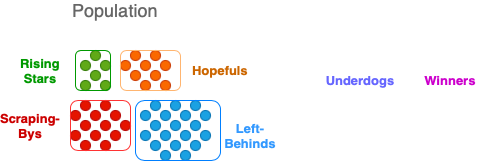

The diagram above was exported from draw.io. Its source (the exported page's mxGraphModel, read from the mxfile embedded in the PNG):
<mxGraphModel dx="657" dy="469" grid="1" gridSize="10" guides="1" tooltips="1" connect="1" arrows="1" fold="1" page="1" pageScale="1" pageWidth="827" pageHeight="1169" math="0" shadow="0">
  <root>
    <mxCell id="0" />
    <mxCell id="1" parent="0" />
    <mxCell id="JEvfNAnfkP4enNQrywm8-1" value="" style="ellipse;whiteSpace=wrap;html=1;aspect=fixed;fillColor=#1ba1e2;strokeColor=#006EAF;fontColor=#ffffff;" parent="1" vertex="1">
      <mxGeometry x="270" y="240" width="10" height="10" as="geometry" />
    </mxCell>
    <mxCell id="JEvfNAnfkP4enNQrywm8-2" value="" style="ellipse;whiteSpace=wrap;html=1;aspect=fixed;fillColor=#1ba1e2;strokeColor=#006EAF;fontColor=#ffffff;" parent="1" vertex="1">
      <mxGeometry x="250" y="240" width="10" height="10" as="geometry" />
    </mxCell>
    <mxCell id="JEvfNAnfkP4enNQrywm8-3" value="" style="ellipse;whiteSpace=wrap;html=1;aspect=fixed;fillColor=#1ba1e2;strokeColor=#006EAF;fontColor=#ffffff;" parent="1" vertex="1">
      <mxGeometry x="290" y="240" width="10" height="10" as="geometry" />
    </mxCell>
    <mxCell id="JEvfNAnfkP4enNQrywm8-4" value="" style="ellipse;whiteSpace=wrap;html=1;aspect=fixed;fillColor=#1ba1e2;strokeColor=#006EAF;fontColor=#ffffff;" parent="1" vertex="1">
      <mxGeometry x="240" y="250" width="10" height="10" as="geometry" />
    </mxCell>
    <mxCell id="JEvfNAnfkP4enNQrywm8-5" value="" style="ellipse;whiteSpace=wrap;html=1;aspect=fixed;fillColor=#1ba1e2;strokeColor=#006EAF;fontColor=#ffffff;" parent="1" vertex="1">
      <mxGeometry x="260" y="250" width="10" height="10" as="geometry" />
    </mxCell>
    <mxCell id="JEvfNAnfkP4enNQrywm8-6" value="" style="ellipse;whiteSpace=wrap;html=1;aspect=fixed;fillColor=#1ba1e2;strokeColor=#006EAF;fontColor=#ffffff;" parent="1" vertex="1">
      <mxGeometry x="280" y="250" width="10" height="10" as="geometry" />
    </mxCell>
    <mxCell id="JEvfNAnfkP4enNQrywm8-7" value="" style="ellipse;whiteSpace=wrap;html=1;aspect=fixed;fillColor=#1ba1e2;strokeColor=#006EAF;fontColor=#ffffff;" parent="1" vertex="1">
      <mxGeometry x="300" y="250" width="10" height="10" as="geometry" />
    </mxCell>
    <mxCell id="JEvfNAnfkP4enNQrywm8-8" value="" style="ellipse;whiteSpace=wrap;html=1;aspect=fixed;fillColor=#1ba1e2;strokeColor=#006EAF;fontColor=#ffffff;" parent="1" vertex="1">
      <mxGeometry x="250" y="260" width="10" height="10" as="geometry" />
    </mxCell>
    <mxCell id="JEvfNAnfkP4enNQrywm8-9" value="" style="ellipse;whiteSpace=wrap;html=1;aspect=fixed;fillColor=#1ba1e2;strokeColor=#006EAF;fontColor=#ffffff;" parent="1" vertex="1">
      <mxGeometry x="270" y="260" width="10" height="10" as="geometry" />
    </mxCell>
    <mxCell id="JEvfNAnfkP4enNQrywm8-10" value="" style="ellipse;whiteSpace=wrap;html=1;aspect=fixed;fillColor=#1ba1e2;strokeColor=#006EAF;fontColor=#ffffff;" parent="1" vertex="1">
      <mxGeometry x="290" y="260" width="10" height="10" as="geometry" />
    </mxCell>
    <mxCell id="JEvfNAnfkP4enNQrywm8-11" value="" style="ellipse;whiteSpace=wrap;html=1;aspect=fixed;fillColor=#1ba1e2;strokeColor=#006EAF;fontColor=#ffffff;" parent="1" vertex="1">
      <mxGeometry x="260" y="270" width="10" height="10" as="geometry" />
    </mxCell>
    <mxCell id="JEvfNAnfkP4enNQrywm8-12" value="" style="ellipse;whiteSpace=wrap;html=1;aspect=fixed;fillColor=#1ba1e2;strokeColor=#006EAF;fontColor=#ffffff;" parent="1" vertex="1">
      <mxGeometry x="280" y="270" width="10" height="10" as="geometry" />
    </mxCell>
    <mxCell id="JEvfNAnfkP4enNQrywm8-13" value="" style="ellipse;whiteSpace=wrap;html=1;aspect=fixed;fillColor=#1ba1e2;strokeColor=#006EAF;fontColor=#ffffff;" parent="1" vertex="1">
      <mxGeometry x="270" y="280" width="10" height="10" as="geometry" />
    </mxCell>
    <mxCell id="JEvfNAnfkP4enNQrywm8-14" value="" style="ellipse;whiteSpace=wrap;html=1;aspect=fixed;fillColor=#1ba1e2;strokeColor=#006EAF;fontColor=#ffffff;" parent="1" vertex="1">
      <mxGeometry x="240" y="270" width="10" height="10" as="geometry" />
    </mxCell>
    <mxCell id="JEvfNAnfkP4enNQrywm8-15" value="" style="ellipse;whiteSpace=wrap;html=1;aspect=fixed;fillColor=#1ba1e2;strokeColor=#006EAF;fontColor=#ffffff;" parent="1" vertex="1">
      <mxGeometry x="300" y="270" width="10" height="10" as="geometry" />
    </mxCell>
    <mxCell id="JEvfNAnfkP4enNQrywm8-16" value="" style="ellipse;whiteSpace=wrap;html=1;aspect=fixed;fillColor=#1ba1e2;strokeColor=#006EAF;fontColor=#ffffff;" parent="1" vertex="1">
      <mxGeometry x="250" y="280" width="10" height="10" as="geometry" />
    </mxCell>
    <mxCell id="JEvfNAnfkP4enNQrywm8-17" value="" style="ellipse;whiteSpace=wrap;html=1;aspect=fixed;fillColor=#1ba1e2;strokeColor=#006EAF;fontColor=#ffffff;" parent="1" vertex="1">
      <mxGeometry x="290" y="280" width="10" height="10" as="geometry" />
    </mxCell>
    <mxCell id="JEvfNAnfkP4enNQrywm8-18" value="" style="ellipse;whiteSpace=wrap;html=1;aspect=fixed;fillColor=#1ba1e2;strokeColor=#006EAF;fontColor=#ffffff;" parent="1" vertex="1">
      <mxGeometry x="260" y="290" width="10" height="10" as="geometry" />
    </mxCell>
    <mxCell id="JEvfNAnfkP4enNQrywm8-19" value="" style="ellipse;whiteSpace=wrap;html=1;aspect=fixed;fillColor=#1ba1e2;strokeColor=#006EAF;fontColor=#ffffff;" parent="1" vertex="1">
      <mxGeometry x="280" y="290" width="10" height="10" as="geometry" />
    </mxCell>
    <mxCell id="JEvfNAnfkP4enNQrywm8-34" value="" style="ellipse;whiteSpace=wrap;html=1;aspect=fixed;fillColor=#60a917;strokeColor=#2D7600;fontColor=#ffffff;" parent="1" vertex="1">
      <mxGeometry x="180" y="200" width="10" height="10" as="geometry" />
    </mxCell>
    <mxCell id="JEvfNAnfkP4enNQrywm8-43" value="" style="ellipse;whiteSpace=wrap;html=1;aspect=fixed;fillColor=#60a917;strokeColor=#2D7600;fontColor=#ffffff;" parent="1" vertex="1">
      <mxGeometry x="190" y="210" width="10" height="10" as="geometry" />
    </mxCell>
    <mxCell id="JEvfNAnfkP4enNQrywm8-44" value="" style="ellipse;whiteSpace=wrap;html=1;aspect=fixed;fillColor=#60a917;strokeColor=#2D7600;fontColor=#ffffff;" parent="1" vertex="1">
      <mxGeometry x="200" y="220" width="10" height="10" as="geometry" />
    </mxCell>
    <mxCell id="JEvfNAnfkP4enNQrywm8-45" value="" style="ellipse;whiteSpace=wrap;html=1;aspect=fixed;fillColor=#60a917;strokeColor=#2D7600;fontColor=#ffffff;" parent="1" vertex="1">
      <mxGeometry x="180" y="220" width="10" height="10" as="geometry" />
    </mxCell>
    <mxCell id="JEvfNAnfkP4enNQrywm8-46" value="" style="ellipse;whiteSpace=wrap;html=1;aspect=fixed;fillColor=#60a917;strokeColor=#2D7600;fontColor=#ffffff;" parent="1" vertex="1">
      <mxGeometry x="190" y="190" width="10" height="10" as="geometry" />
    </mxCell>
    <mxCell id="JEvfNAnfkP4enNQrywm8-47" value="" style="ellipse;whiteSpace=wrap;html=1;aspect=fixed;fillColor=#60a917;strokeColor=#2D7600;fontColor=#ffffff;" parent="1" vertex="1">
      <mxGeometry x="200" y="200" width="10" height="10" as="geometry" />
    </mxCell>
    <mxCell id="JEvfNAnfkP4enNQrywm8-48" value="" style="ellipse;whiteSpace=wrap;html=1;aspect=fixed;fillColor=#fa6800;strokeColor=#C73500;fontColor=#000000;" parent="1" vertex="1">
      <mxGeometry x="230" y="190" width="10" height="10" as="geometry" />
    </mxCell>
    <mxCell id="JEvfNAnfkP4enNQrywm8-49" value="" style="ellipse;whiteSpace=wrap;html=1;aspect=fixed;fillColor=#fa6800;strokeColor=#C73500;fontColor=#000000;" parent="1" vertex="1">
      <mxGeometry x="240" y="200" width="10" height="10" as="geometry" />
    </mxCell>
    <mxCell id="JEvfNAnfkP4enNQrywm8-50" value="" style="ellipse;whiteSpace=wrap;html=1;aspect=fixed;fillColor=#fa6800;strokeColor=#C73500;fontColor=#000000;" parent="1" vertex="1">
      <mxGeometry x="220" y="200" width="10" height="10" as="geometry" />
    </mxCell>
    <mxCell id="JEvfNAnfkP4enNQrywm8-51" value="" style="ellipse;whiteSpace=wrap;html=1;aspect=fixed;fillColor=#fa6800;strokeColor=#C73500;fontColor=#000000;" parent="1" vertex="1">
      <mxGeometry x="250" y="210" width="10" height="10" as="geometry" />
    </mxCell>
    <mxCell id="JEvfNAnfkP4enNQrywm8-52" value="" style="ellipse;whiteSpace=wrap;html=1;aspect=fixed;fillColor=#fa6800;strokeColor=#C73500;fontColor=#000000;" parent="1" vertex="1">
      <mxGeometry x="260" y="220" width="10" height="10" as="geometry" />
    </mxCell>
    <mxCell id="JEvfNAnfkP4enNQrywm8-53" value="" style="ellipse;whiteSpace=wrap;html=1;aspect=fixed;fillColor=#e51400;strokeColor=#B20000;fontColor=#ffffff;" parent="1" vertex="1">
      <mxGeometry x="200" y="240" width="10" height="10" as="geometry" />
    </mxCell>
    <mxCell id="JEvfNAnfkP4enNQrywm8-54" value="" style="ellipse;whiteSpace=wrap;html=1;aspect=fixed;fillColor=#e51400;strokeColor=#B20000;fontColor=#ffffff;" parent="1" vertex="1">
      <mxGeometry x="200" y="280" width="10" height="10" as="geometry" />
    </mxCell>
    <mxCell id="JEvfNAnfkP4enNQrywm8-55" value="" style="ellipse;whiteSpace=wrap;html=1;aspect=fixed;fillColor=#e51400;strokeColor=#B20000;fontColor=#ffffff;" parent="1" vertex="1">
      <mxGeometry x="220" y="260" width="10" height="10" as="geometry" />
    </mxCell>
    <mxCell id="JEvfNAnfkP4enNQrywm8-56" value="" style="ellipse;whiteSpace=wrap;html=1;aspect=fixed;fillColor=#e51400;strokeColor=#B20000;fontColor=#ffffff;" parent="1" vertex="1">
      <mxGeometry x="170" y="270" width="10" height="10" as="geometry" />
    </mxCell>
    <mxCell id="JEvfNAnfkP4enNQrywm8-57" value="" style="ellipse;whiteSpace=wrap;html=1;aspect=fixed;fillColor=#e51400;strokeColor=#B20000;fontColor=#ffffff;" parent="1" vertex="1">
      <mxGeometry x="190" y="270" width="10" height="10" as="geometry" />
    </mxCell>
    <mxCell id="JEvfNAnfkP4enNQrywm8-58" value="" style="ellipse;whiteSpace=wrap;html=1;aspect=fixed;fillColor=#e51400;strokeColor=#B20000;fontColor=#ffffff;" parent="1" vertex="1">
      <mxGeometry x="210" y="270" width="10" height="10" as="geometry" />
    </mxCell>
    <mxCell id="JEvfNAnfkP4enNQrywm8-59" value="" style="ellipse;whiteSpace=wrap;html=1;aspect=fixed;fillColor=#e51400;strokeColor=#B20000;fontColor=#ffffff;" parent="1" vertex="1">
      <mxGeometry x="180" y="240" width="10" height="10" as="geometry" />
    </mxCell>
    <mxCell id="JEvfNAnfkP4enNQrywm8-60" value="" style="ellipse;whiteSpace=wrap;html=1;aspect=fixed;fillColor=#e51400;strokeColor=#B20000;fontColor=#ffffff;" parent="1" vertex="1">
      <mxGeometry x="200" y="260" width="10" height="10" as="geometry" />
    </mxCell>
    <mxCell id="JEvfNAnfkP4enNQrywm8-61" value="" style="ellipse;whiteSpace=wrap;html=1;aspect=fixed;fillColor=#e51400;strokeColor=#B20000;fontColor=#ffffff;" parent="1" vertex="1">
      <mxGeometry x="190" y="250" width="10" height="10" as="geometry" />
    </mxCell>
    <mxCell id="JEvfNAnfkP4enNQrywm8-62" value="" style="ellipse;whiteSpace=wrap;html=1;aspect=fixed;fillColor=#e51400;strokeColor=#B20000;fontColor=#ffffff;" parent="1" vertex="1">
      <mxGeometry x="210" y="250" width="10" height="10" as="geometry" />
    </mxCell>
    <mxCell id="JEvfNAnfkP4enNQrywm8-63" value="" style="ellipse;whiteSpace=wrap;html=1;aspect=fixed;fillColor=#e51400;strokeColor=#B20000;fontColor=#ffffff;" parent="1" vertex="1">
      <mxGeometry x="180" y="260" width="10" height="10" as="geometry" />
    </mxCell>
    <mxCell id="JEvfNAnfkP4enNQrywm8-64" value="" style="ellipse;whiteSpace=wrap;html=1;aspect=fixed;fillColor=#e51400;strokeColor=#B20000;fontColor=#ffffff;" parent="1" vertex="1">
      <mxGeometry x="170" y="250" width="10" height="10" as="geometry" />
    </mxCell>
    <mxCell id="JEvfNAnfkP4enNQrywm8-65" value="" style="ellipse;whiteSpace=wrap;html=1;aspect=fixed;fillColor=#e51400;strokeColor=#B20000;fontColor=#ffffff;" parent="1" vertex="1">
      <mxGeometry x="180" y="280" width="10" height="10" as="geometry" />
    </mxCell>
    <mxCell id="JEvfNAnfkP4enNQrywm8-68" value="" style="ellipse;whiteSpace=wrap;html=1;aspect=fixed;fillColor=#fa6800;strokeColor=#C73500;fontColor=#000000;" parent="1" vertex="1">
      <mxGeometry x="250" y="190" width="10" height="10" as="geometry" />
    </mxCell>
    <mxCell id="JEvfNAnfkP4enNQrywm8-69" value="" style="ellipse;whiteSpace=wrap;html=1;aspect=fixed;fillColor=#fa6800;strokeColor=#C73500;fontColor=#000000;" parent="1" vertex="1">
      <mxGeometry x="260" y="200" width="10" height="10" as="geometry" />
    </mxCell>
    <mxCell id="JEvfNAnfkP4enNQrywm8-70" value="" style="ellipse;whiteSpace=wrap;html=1;aspect=fixed;fillColor=#fa6800;strokeColor=#C73500;fontColor=#000000;" parent="1" vertex="1">
      <mxGeometry x="230" y="210" width="10" height="10" as="geometry" />
    </mxCell>
    <mxCell id="JEvfNAnfkP4enNQrywm8-71" value="" style="ellipse;whiteSpace=wrap;html=1;aspect=fixed;fillColor=#fa6800;strokeColor=#C73500;fontColor=#000000;" parent="1" vertex="1">
      <mxGeometry x="240" y="220" width="10" height="10" as="geometry" />
    </mxCell>
    <mxCell id="JEvfNAnfkP4enNQrywm8-82" value="" style="rounded=1;whiteSpace=wrap;html=1;fillColor=none;strokeColor=#009900;" parent="1" vertex="1">
      <mxGeometry x="175" y="190" width="35" height="40" as="geometry" />
    </mxCell>
    <mxCell id="JEvfNAnfkP4enNQrywm8-83" value="" style="rounded=1;whiteSpace=wrap;html=1;fillColor=none;strokeColor=#FFB570;" parent="1" vertex="1">
      <mxGeometry x="220" y="190" width="60" height="40" as="geometry" />
    </mxCell>
    <mxCell id="JEvfNAnfkP4enNQrywm8-84" value="" style="rounded=1;whiteSpace=wrap;html=1;fillColor=none;strokeColor=#007FFF;" parent="1" vertex="1">
      <mxGeometry x="235" y="240" width="85" height="60" as="geometry" />
    </mxCell>
    <mxCell id="JEvfNAnfkP4enNQrywm8-85" value="" style="rounded=1;whiteSpace=wrap;html=1;fillColor=none;strokeColor=#FF3333;" parent="1" vertex="1">
      <mxGeometry x="170" y="240" width="60" height="50" as="geometry" />
    </mxCell>
    <mxCell id="JEvfNAnfkP4enNQrywm8-86" value="&lt;font style=&quot;font-size: 18px&quot; color=&quot;#666666&quot;&gt;Population&lt;/font&gt;" style="text;html=1;strokeColor=none;fillColor=none;align=center;verticalAlign=middle;whiteSpace=wrap;rounded=0;" parent="1" vertex="1">
      <mxGeometry x="170" y="140" width="90" height="20" as="geometry" />
    </mxCell>
    <mxCell id="kYwj27yia059bGIIMCYj-1" value="&lt;b&gt;&lt;font style=&quot;font-size: 13px&quot; color=&quot;#3399ff&quot;&gt;Left-Behinds&lt;/font&gt;&lt;/b&gt;" style="text;html=1;strokeColor=none;fillColor=none;align=center;verticalAlign=middle;whiteSpace=wrap;rounded=0;" vertex="1" parent="1">
      <mxGeometry x="330" y="265" width="40" height="20" as="geometry" />
    </mxCell>
    <mxCell id="kYwj27yia059bGIIMCYj-4" value="&lt;font size=&quot;1&quot; color=&quot;#cc0000&quot;&gt;&lt;b style=&quot;font-size: 13px&quot;&gt;Scraping-Bys&lt;/b&gt;&lt;/font&gt;" style="text;html=1;strokeColor=none;fillColor=none;align=center;verticalAlign=middle;whiteSpace=wrap;rounded=0;" vertex="1" parent="1">
      <mxGeometry x="100" y="245" width="60" height="40" as="geometry" />
    </mxCell>
    <mxCell id="kYwj27yia059bGIIMCYj-5" value="&lt;b&gt;&lt;font style=&quot;font-size: 13px&quot; color=&quot;#cc6600&quot;&gt;Hopefuls&lt;/font&gt;&lt;/b&gt;" style="text;html=1;strokeColor=none;fillColor=none;align=center;verticalAlign=middle;whiteSpace=wrap;rounded=0;" vertex="1" parent="1">
      <mxGeometry x="290" y="190" width="60" height="40" as="geometry" />
    </mxCell>
    <mxCell id="kYwj27yia059bGIIMCYj-6" value="&lt;font style=&quot;font-size: 13px&quot; color=&quot;#009900&quot;&gt;&lt;b&gt;Rising Stars&lt;/b&gt;&lt;/font&gt;" style="text;html=1;strokeColor=none;fillColor=none;align=center;verticalAlign=middle;whiteSpace=wrap;rounded=0;" vertex="1" parent="1">
      <mxGeometry x="110" y="190" width="60" height="40" as="geometry" />
    </mxCell>
    <mxCell id="kYwj27yia059bGIIMCYj-7" value="&lt;div&gt;&lt;font style=&quot;font-size: 13px&quot; color=&quot;#6666ff&quot;&gt;&lt;b&gt;Underdogs&lt;/b&gt;&lt;/font&gt;&lt;/div&gt;" style="text;html=1;strokeColor=none;fillColor=none;align=center;verticalAlign=middle;whiteSpace=wrap;rounded=0;" vertex="1" parent="1">
      <mxGeometry x="410" y="200" width="100" height="40" as="geometry" />
    </mxCell>
    <mxCell id="kYwj27yia059bGIIMCYj-8" value="&lt;div&gt;&lt;font style=&quot;font-size: 13px&quot; color=&quot;#cc00cc&quot;&gt;&lt;b&gt;Winners&lt;/b&gt;&lt;/font&gt;&lt;/div&gt;" style="text;html=1;strokeColor=none;fillColor=none;align=center;verticalAlign=middle;whiteSpace=wrap;rounded=0;" vertex="1" parent="1">
      <mxGeometry x="500" y="200" width="100" height="40" as="geometry" />
    </mxCell>
  </root>
</mxGraphModel>